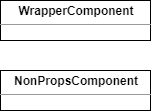

The diagram above was exported from draw.io. Its source (the exported page's mxGraphModel, read from the mxfile embedded in the PNG):
<mxGraphModel dx="1422" dy="762" grid="1" gridSize="10" guides="1" tooltips="1" connect="1" arrows="1" fold="1" page="1" pageScale="1" pageWidth="1169" pageHeight="827" math="0" shadow="0">
  <root>
    <mxCell id="vhULhA6snCI9GEAlkmMJ-0" />
    <mxCell id="vhULhA6snCI9GEAlkmMJ-1" parent="vhULhA6snCI9GEAlkmMJ-0" />
    <mxCell id="pdVjDOtP6rAVc467ltzD-0" value="&lt;p style=&quot;margin: 0px ; margin-top: 4px ; text-align: center&quot;&gt;&lt;b&gt;WrapperComponent&lt;/b&gt;&lt;/p&gt;&lt;hr size=&quot;1&quot;&gt;&lt;p style=&quot;margin: 0px ; margin-left: 4px&quot;&gt;&lt;/p&gt;&lt;p style=&quot;margin: 0px ; margin-left: 4px&quot;&gt;&lt;br&gt;&lt;/p&gt;" style="verticalAlign=top;align=left;overflow=fill;fontSize=12;fontFamily=Helvetica;html=1;" vertex="1" parent="vhULhA6snCI9GEAlkmMJ-1">
      <mxGeometry x="20" y="20" width="150" height="40" as="geometry" />
    </mxCell>
    <mxCell id="pdVjDOtP6rAVc467ltzD-1" value="&lt;p style=&quot;margin: 0px ; margin-top: 4px ; text-align: center&quot;&gt;&lt;b&gt;NonPropsComponent&lt;/b&gt;&lt;/p&gt;&lt;hr size=&quot;1&quot;&gt;&lt;p style=&quot;margin: 0px ; margin-left: 4px&quot;&gt;&lt;/p&gt;&lt;p style=&quot;margin: 0px ; margin-left: 4px&quot;&gt;&lt;br&gt;&lt;/p&gt;" style="verticalAlign=top;align=left;overflow=fill;fontSize=12;fontFamily=Helvetica;html=1;" vertex="1" parent="vhULhA6snCI9GEAlkmMJ-1">
      <mxGeometry x="20" y="90" width="150" height="40" as="geometry" />
    </mxCell>
  </root>
</mxGraphModel>